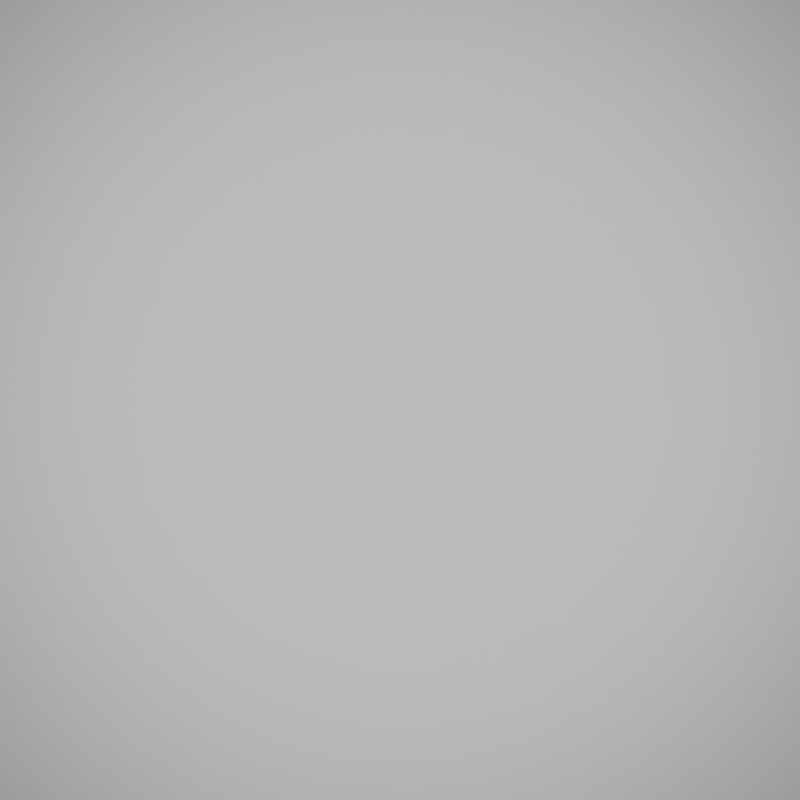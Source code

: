 # Source: plane_topCam_fog.blend  (saved by Blender 3.3.6; exported with 4.5.12 LTS)
import bpy
from mathutils import Matrix  # noqa: F401  (used for matrix-valued properties, if any)

bpy.ops.wm.read_factory_settings(use_empty=True)
scene = bpy.context.scene
scene.name = 'Scene'

# ---- collections
col_measurementtechnique = bpy.data.collections.new('MeasurementTechnique'); scene.collection.children.link(col_measurementtechnique)

# ---- world
world_world = bpy.data.worlds.new('World'); scene.world = world_world
world_world.use_nodes = True; world_world.node_tree.nodes.clear()
_N = world_world.node_tree.nodes; _L = world_world.node_tree.links
n0 = _N.new('ShaderNodeOutputWorld'); n0.name = 'World Output'; n0.location = (300, 300)
n1 = _N.new('ShaderNodeBackground'); n1.name = 'Background'; n1.location = (10, 300)
n1.inputs[0].default_value = (0.0, 0.0, 0.0, 1.0)
n1.inputs[1].default_value = 0.0
n2 = _N.new('ShaderNodeVolumeScatter'); n2.name = 'Volume Scatter'; n2.location = (110, 280)
n2.width = 140
n2.inputs[0].default_value = (0.2932, 0.35, 0.3212, 1.0)
n2.inputs[1].default_value = 0.0
_L.new(n1.outputs[0], n0.inputs[0])
_L.new(n2.outputs[0], n0.inputs[1])
n0.is_active_output = True
world_world.use_eevee_finite_volume = True
world_world.color = (0.05088, 0.05088, 0.05088)
world_world.use_sun_shadow = False
world_world.sun_shadow_jitter_overblur = 0.0
world_world.light_settings.distance = 1.0

# ---- cameras
cam_camera = bpy.data.cameras.new('Camera')
cam_camera.clip_start = 100.0
cam_camera.clip_end = 160.0
cam_camera.lens = 17.68
cam_camera.sensor_width = 8.0
cam_camera.ortho_scale = 45.3
cam_camera.show_limits = True
cam_camera.show_mist = True
cam_camera.lens_unit = 'FOV'
cam_camera.panorama_type = 'FISHEYE_EQUIDISTANT'
cam_camera.dof.use_dof = True
cam_camera.dof.focus_distance = 128.0
cam_camera.dof.aperture_fstop = 0.008

# ---- lights
light_area_001 = bpy.data.lights.new('Area.001', 'SPOT')
light_area_001.transmission_factor = 0.0
light_area_001.energy = 8e+05
light_area_001.shadow_soft_size = 75.0
light_area_001.shadow_maximum_resolution = 0.006
light_area_001.use_absolute_resolution = True
light_area_001.spot_blend = 1.0
light_area_001.spot_size = 1.396

# ---- meshes
me_cube_008 = bpy.data.meshes.new('Cube.008')
me_cube_008.from_pydata([(-1.0, -1.0, -1.0), (-1.0, -1.0, 1.0), (-1.0, 1.0, -1.0), (-1.0, 1.0, 1.0), (1.0, -1.0, -1.0), (1.0, -1.0, 1.0), (1.0, 1.0, -1.0), (1.0, 1.0, 1.0)], [], [(0, 1, 3, 2), (2, 3, 7, 6), (6, 7, 5, 4), (4, 5, 1, 0), (2, 6, 4, 0), (7, 3, 1, 5)])
_uv = me_cube_008.uv_layers.new(name='UVMap')
_uv.uv.foreach_set('vector', [0.375, 0.0, 0.625, 0.0, 0.625, 0.25, 0.375, 0.25, 0.375, 0.25, 0.625, 0.25, 0.625, 0.5, 0.375, 0.5, 0.375, 0.5, 0.625, 0.5, 0.625, 0.75, 0.375, 0.75, 0.375, 0.75, 0.625, 0.75, 0.625, 1.0, 0.375, 1.0, 0.125, 0.5, 0.375, 0.5, 0.375, 0.75, 0.125, 0.75, 0.625, 0.5, 0.875, 0.5, 0.875, 0.75, 0.625, 0.75])
me_cube_008.update()
me_plane = bpy.data.meshes.new('Plane')
me_plane.from_pydata([(-1.0, -1.0, 0.0), (1.0, -1.0, 0.0), (-1.0, 1.0, 0.0), (1.0, 1.0, 0.0)], [], [(0, 1, 3, 2)])
_uv = me_plane.uv_layers.new(name='UVMap')
_uv.uv.foreach_set('vector', [0.0, 0.0, 1.0, 0.0, 1.0, 1.0, 0.0, 1.0])
me_plane.materials.append(None)
me_plane.update()

# ---- objects
ob_camera = bpy.data.objects.new('Camera', cam_camera)
ob_measurementvolume = bpy.data.objects.new('MeasurementVolume', me_cube_008)
ob_background = bpy.data.objects.new('Background', me_plane)
ob_light = bpy.data.objects.new('Light', light_area_001)

# ---- transforms, parenting, visibility, modifiers, constraints
ob_camera.location = (0.0, 0.0, 100.0)
ob_camera.lock_rotations_4d = False
ob_camera.empty_display_type = 'ARROWS'
ob_camera.color = (0.0, 0.0, 0.0, 0.0)
ob_camera.display_type = 'WIRE'
ob_camera.lineart.crease_threshold = 0.0
ob_measurementvolume.location = (0.0, 0.0, -16.0)
ob_measurementvolume.scale = (29.0, 29.0, 14.0)
ob_measurementvolume.hide_render = True
ob_background.location = (0.0, 0.0, -30.0)
ob_background.scale = (40.0, 40.0, 1.0)
ob_light.location = (0.0, 0.0, 0.0)

# ---- collection membership
col_measurementtechnique.objects.link(ob_camera)
col_measurementtechnique.objects.link(ob_measurementvolume)
col_measurementtechnique.objects.link(ob_background)
col_measurementtechnique.objects.link(ob_light)

# ---- scene / render settings (as saved in the file)
scene.camera = ob_camera
scene.frame_start = 1; scene.frame_end = 100; scene.frame_set(1)
scene.render.engine = 'CYCLES'
scene.render.image_settings.color_mode = 'RGB'
scene.render.resolution_x = 2048
scene.render.resolution_y = 2048
scene.cycles.use_denoising = False
scene.cycles.samples = 32
scene.cycles.sampling_pattern = 'TABULATED_SOBOL'
scene.cycles.light_sampling_threshold = 0.0
scene.cycles.adaptive_threshold = 0.0001
scene.cycles.use_light_tree = False
scene.cycles.max_bounces = 36
scene.cycles.diffuse_bounces = 12
scene.cycles.glossy_bounces = 12
scene.cycles.transmission_bounces = 36
scene.cycles.volume_bounces = 12
scene.cycles.transparent_max_bounces = 24
scene.cycles.sample_clamp_indirect = 0.0
scene.cycles.ao_bounces = 3
scene.cycles.ao_bounces_render = 3
scene.cycles.tile_size = 4096
scene.view_settings.look = 'High Contrast'
scene.view_settings.view_transform = 'Filmic'
bpy.context.view_layer.update()
